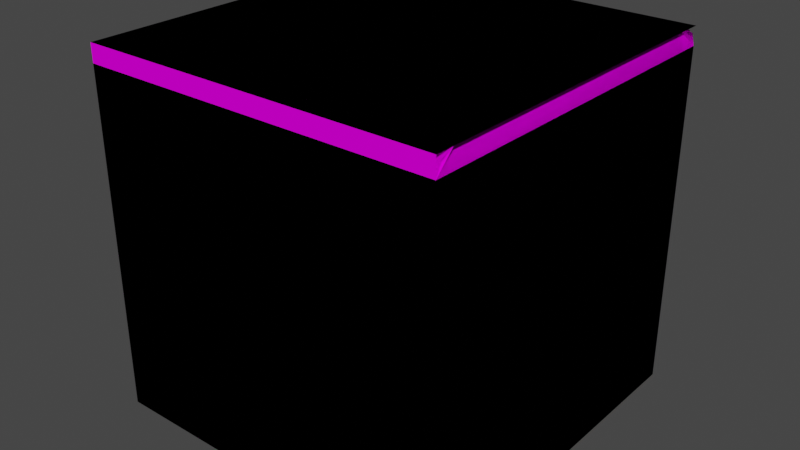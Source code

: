 # Source: terrainBeveled2.blend  (saved by Blender 2.82.7; exported with 4.5.12 LTS)
import bpy
from mathutils import Matrix  # noqa: F401  (used for matrix-valued properties, if any)

bpy.ops.wm.read_factory_settings(use_empty=True)
scene = bpy.context.scene
scene.name = 'Scene'

# ---- collections
col_separate = bpy.data.collections.new('Separate'); scene.collection.children.link(col_separate)

# ---- images (referenced by path relative to the original .blend; pixels are not part of the script)
import os
ASSET_DIR = os.environ.get("B2B_ASSET_DIR", "")  # directory of the original .blend (textures are referenced by path, not embedded)
HERE = os.path.dirname(os.path.abspath(__file__))  # packed textures are extracted next to this script under _unpacked/

def load_image(name, relpath, width, height, colorspace="sRGB"):
    """Load a texture the original file referenced (path relative to the .blend, or extracted next to this script)."""
    p = next((c for c in (os.path.join(HERE, relpath), os.path.join(ASSET_DIR, relpath)) if relpath and os.path.exists(c)), "")
    if p:
        img = bpy.data.images.load(p, check_existing=True)
        img.name = name
    else:  # same state as the original file: an image datablock whose file is absent (Cycles renders it pink)
        img = bpy.data.images.new(name, width, height)
        img.source = "FILE"
        img.filepath = "//" + (relpath or name)
    img.colorspace_settings.name = colorspace
    return img
img_terrain_png = load_image('terrain.png', 'terrain.png', 1024, 1024, 'sRGB')

# ---- materials (node trees are filled in below, after node groups)
mat_terrain = bpy.data.materials.new('Terrain')
mat_terrain.use_transparent_shadow = False

# ---- material node trees
mat_terrain.use_nodes = True; mat_terrain.node_tree.nodes.clear()
_N = mat_terrain.node_tree.nodes; _L = mat_terrain.node_tree.links
n0 = _N.new('ShaderNodeOutputMaterial'); n0.name = 'Material Output'; n0.location = (300, 300)
n1 = _N.new('ShaderNodeBsdfPrincipled'); n1.name = 'Principled BSDF'; n1.location = (10, 300)
n1.distribution = 'GGX'
n1.subsurface_method = 'BURLEY'
n1.inputs[3].default_value = 1.45
n1.inputs[13].default_value = 0.0
n1.inputs[27].default_value = (0.0, 0.0, 0.0, 1.0)
n1.inputs[28].default_value = 1.0
n2 = _N.new('ShaderNodeTexImage'); n2.name = 'Image Texture'; n2.location = (-280, 280)
n2.image = img_terrain_png
_L.new(n1.outputs[0], n0.inputs[0])
_L.new(n2.outputs[0], n1.inputs[0])
n0.is_active_output = True

# ---- world
world_world = bpy.data.worlds.new('World'); scene.world = world_world
world_world.use_nodes = True; world_world.node_tree.nodes.clear()
_N = world_world.node_tree.nodes; _L = world_world.node_tree.links
n0 = _N.new('ShaderNodeOutputWorld'); n0.name = 'World Output'; n0.location = (300, 300)
n1 = _N.new('ShaderNodeBackground'); n1.name = 'Background'; n1.location = (10, 300)
n1.inputs[0].default_value = (0.05088, 0.05088, 0.05088, 1.0)
_L.new(n1.outputs[0], n0.inputs[0])
n0.is_active_output = True
world_world.color = (0.05088, 0.05088, 0.05088)
world_world.use_sun_shadow = False
world_world.sun_shadow_jitter_overblur = 0.0

# ---- meshes
me_cube_016 = bpy.data.meshes.new('Cube.016')
me_cube_016.from_pydata([(-1.0, -1.0, 0.0), (-1.0, 1.0, -2.0), (-1.0, 1.0, 0.0), (1.0, -1.0, 0.0), (1.0, 1.0, -2.0), (1.0, 1.0, 0.0)], [], [(5, 2, 0, 3), (1, 2, 5, 4)])
me_cube_016.polygons.foreach_set('use_smooth', [True] * 2)
_uv = me_cube_016.uv_layers.new(name='UVMap')
_uv.uv.foreach_set('vector', [0.6201, 0.6526, 0.8701, 0.6526, 0.8701, 0.9026, 0.6201, 0.9026, 0.2141, 0.7122, 0.3419, 0.7761, 0.278, 0.7761, 0.2141, 0.7761])
me_cube_016.materials.append(mat_terrain)
me_cube_016.use_remesh_fix_poles = True
me_cube_016.use_remesh_preserve_attributes = False
me_cube_016.use_mirror_vertex_groups = False
me_cube_016.update()
me_cube_017 = bpy.data.meshes.new('Cube.017')
me_cube_017.from_pydata([(-1.0, -1.0, -2.0), (-1.0, -1.0, 0.0), (-1.0, 1.0, -2.0), (-1.0, 1.0, 0.0), (1.0, -1.0, 0.0), (1.0, 1.0, 0.0)], [], [(0, 1, 3, 2), (5, 3, 1, 4)])
me_cube_017.polygons.foreach_set('use_smooth', [True] * 2)
_uv = me_cube_017.uv_layers.new(name='UVMap')
_uv.uv.foreach_set('vector', [0.14, 0.6656, 0.3285, 0.6656, 0.3285, 0.8542, 0.14, 0.8542, 0.6201, 0.6575, 0.8701, 0.6575, 0.8701, 0.9075, 0.6201, 0.9075])
me_cube_017.materials.append(mat_terrain)
me_cube_017.use_remesh_fix_poles = True
me_cube_017.use_remesh_preserve_attributes = False
me_cube_017.use_mirror_vertex_groups = False
me_cube_017.update()
me_cube_018 = bpy.data.meshes.new('Cube.018')
me_cube_018.from_pydata([(-1.0, -1.0, -2.0), (-1.0, -1.0, 0.0), (-1.0, 1.0, -2.0), (-1.0, 1.0, 0.0), (1.0, -1.0, 0.0), (1.0, 1.0, -2.0), (1.0, 1.0, 0.0)], [], [(0, 1, 3, 2), (6, 3, 1, 4), (2, 3, 6, 5)])
me_cube_018.polygons.foreach_set('use_smooth', [True] * 3)
_uv = me_cube_018.uv_layers.new(name='UVMap')
_uv.uv.foreach_set('vector', [0.1755, 0.6618, 0.2977, 0.6618, 0.2977, 0.784, 0.1755, 0.784, 0.6545, 0.6181, 0.9045, 0.6181, 0.9045, 0.8681, 0.6545, 0.8681, 0.1755, 0.784, 0.4199, 0.9062, 0.2977, 0.9062, 0.1755, 0.9062])
me_cube_018.materials.append(mat_terrain)
me_cube_018.use_remesh_fix_poles = True
me_cube_018.use_remesh_preserve_attributes = False
me_cube_018.use_mirror_vertex_groups = False
me_cube_018.update()
me_cube_019 = bpy.data.meshes.new('Cube.019')
me_cube_019.from_pydata([(-1.0, -1.0, 0.0), (-1.0, 1.0, 0.0), (1.0, -1.0, -2.0), (1.0, -1.0, 0.0), (1.0, 1.0, -2.0), (1.0, 1.0, 0.0)], [], [(4, 5, 3, 2), (5, 1, 0, 3)])
me_cube_019.polygons.foreach_set('use_smooth', [True] * 2)
_uv = me_cube_019.uv_layers.new(name='UVMap')
_uv.uv.foreach_set('vector', [0.1576, 0.7403, 0.2912, 0.7403, 0.2912, 0.8739, 0.1576, 0.8739, 0.6201, 0.6107, 0.8701, 0.6107, 0.8701, 0.8607, 0.6201, 0.8607])
me_cube_019.materials.append(mat_terrain)
me_cube_019.use_remesh_fix_poles = True
me_cube_019.use_remesh_preserve_attributes = False
me_cube_019.use_mirror_vertex_groups = False
me_cube_019.update()
me_cube_020 = bpy.data.meshes.new('Cube.020')
me_cube_020.from_pydata([(-1.0, -1.0, 0.0), (-1.0, 1.0, -2.0), (-1.0, 1.0, 0.0), (1.0, -1.0, -2.0), (1.0, -1.0, 0.0), (1.0, 1.0, -2.0), (1.0, 1.0, 0.0)], [], [(5, 6, 4, 3), (6, 2, 0, 4), (1, 2, 6, 5)])
me_cube_020.polygons.foreach_set('use_smooth', [True] * 3)
_uv = me_cube_020.uv_layers.new(name='UVMap')
_uv.uv.foreach_set('vector', [0.1363, 0.7412, 0.2337, 0.7412, 0.2337, 0.8386, 0.1363, 0.8386, 0.6275, 0.6304, 0.8775, 0.6304, 0.8775, 0.8804, 0.6275, 0.8804, 0.1363, 0.6437, 0.3312, 0.7412, 0.2337, 0.7412, 0.1363, 0.7412])
me_cube_020.materials.append(mat_terrain)
me_cube_020.use_remesh_fix_poles = True
me_cube_020.use_remesh_preserve_attributes = False
me_cube_020.use_mirror_vertex_groups = False
me_cube_020.update()
me_cube_021 = bpy.data.meshes.new('Cube.021')
me_cube_021.from_pydata([(-1.0, -1.0, -2.0), (-1.0, -1.0, 0.0), (-1.0, 1.0, -2.0), (-1.0, 1.0, 0.0), (1.0, -1.0, -2.0), (1.0, -1.0, 0.0), (1.0, 1.0, -2.0), (1.0, 1.0, 0.0)], [], [(0, 1, 3, 2), (6, 7, 5, 4), (7, 3, 1, 5)])
me_cube_021.polygons.foreach_set('use_smooth', [True] * 3)
_uv = me_cube_021.uv_layers.new(name='UVMap')
_uv.uv.foreach_set('vector', [0.1948, 0.6209, 0.2835, 0.6209, 0.2835, 0.7096, 0.1948, 0.7096, 0.1948, 0.7983, 0.2835, 0.7983, 0.2835, 0.887, 0.1948, 0.887, 0.6275, 0.623, 0.8775, 0.623, 0.8775, 0.873, 0.6275, 0.873])
me_cube_021.materials.append(mat_terrain)
me_cube_021.use_remesh_fix_poles = True
me_cube_021.use_remesh_preserve_attributes = False
me_cube_021.use_mirror_vertex_groups = False
me_cube_021.update()
me_cube_022 = bpy.data.meshes.new('Cube.022')
me_cube_022.from_pydata([(-1.0, -1.0, -2.0), (-1.0, -1.0, 0.0), (-1.0, 1.0, -2.0), (-1.0, 1.0, 0.0), (1.0, -1.0, -2.0), (1.0, -1.0, 0.0), (1.0, 1.0, -2.0), (1.0, 1.0, 0.0)], [], [(0, 1, 3, 2), (6, 7, 5, 4), (7, 3, 1, 5), (2, 3, 7, 6)])
me_cube_022.polygons.foreach_set('use_smooth', [True] * 4)
_uv = me_cube_022.uv_layers.new(name='UVMap')
_uv.uv.foreach_set('vector', [0.215, 0.5905, 0.3076, 0.5905, 0.3076, 0.6831, 0.215, 0.6831, 0.215, 0.7756, 0.3076, 0.7756, 0.3076, 0.8682, 0.215, 0.8682, 0.6447, 0.6107, 0.8947, 0.6107, 0.8947, 0.8607, 0.6447, 0.8607, 0.215, 0.6831, 0.4001, 0.7756, 0.3076, 0.7756, 0.215, 0.7756])
me_cube_022.materials.append(mat_terrain)
me_cube_022.use_remesh_fix_poles = True
me_cube_022.use_remesh_preserve_attributes = False
me_cube_022.use_mirror_vertex_groups = False
me_cube_022.update()
me_cube_023 = bpy.data.meshes.new('Cube.023')
me_cube_023.from_pydata([(-1.0, -1.0, -2.0), (-1.0, -1.0, 0.0), (-1.0, 1.0, 0.0), (1.0, -1.0, -2.0), (1.0, -1.0, 0.0), (1.0, 1.0, 0.0)], [], [(3, 4, 1, 0), (5, 2, 1, 4)])
me_cube_023.polygons.foreach_set('use_smooth', [True] * 2)
_uv = me_cube_023.uv_layers.new(name='UVMap')
_uv.uv.foreach_set('vector', [0.1751, 0.646, 0.3525, 0.646, 0.3525, 0.8234, 0.1751, 0.8234, 0.6225, 0.6034, 0.8725, 0.6034, 0.8725, 0.8534, 0.6225, 0.8534])
me_cube_023.materials.append(mat_terrain)
me_cube_023.use_remesh_fix_poles = True
me_cube_023.use_remesh_preserve_attributes = False
me_cube_023.use_mirror_vertex_groups = False
me_cube_023.update()
me_cube_024 = bpy.data.meshes.new('Cube.024')
me_cube_024.from_pydata([(-1.0, -1.0, 0.0), (-1.0, 1.0, -2.0), (-1.0, 1.0, 0.0), (1.0, -1.0, 0.0), (1.0, 1.0, -2.0), (1.0, 1.0, 0.0), (-1.0, -1.0, -2.0), (-1.0, -1.0, 0.0), (1.0, -1.0, -2.0), (1.0, -1.0, 0.0)], [], [(5, 2, 0, 3), (1, 2, 5, 4), (8, 9, 7, 6)])
me_cube_024.polygons.foreach_set('use_smooth', [True] * 3)
_uv = me_cube_024.uv_layers.new(name='UVMap')
_uv.uv.foreach_set('vector', [0.625, 0.6476, 0.875, 0.6476, 0.875, 0.8976, 0.625, 0.8976, 0.1884, 0.6012, 0.3874, 0.7007, 0.2879, 0.7007, 0.1884, 0.7007, 0.1884, 0.8003, 0.2879, 0.8003, 0.2879, 0.8998, 0.1884, 0.8998])
me_cube_024.materials.append(mat_terrain)
me_cube_024.use_remesh_fix_poles = True
me_cube_024.use_remesh_preserve_attributes = False
me_cube_024.use_mirror_vertex_groups = False
me_cube_024.update()
me_cube_025 = bpy.data.meshes.new('Cube.025')
me_cube_025.from_pydata([(-1.0, -1.0, -2.0), (-1.0, -1.0, 0.0), (-1.0, 1.0, -2.0), (-1.0, 1.0, 0.0), (1.0, -1.0, -2.0), (1.0, -1.0, 0.0), (1.0, 1.0, 0.0)], [], [(0, 1, 3, 2), (4, 5, 1, 0), (6, 3, 1, 5)])
me_cube_025.polygons.foreach_set('use_smooth', [True] * 3)
_uv = me_cube_025.uv_layers.new(name='UVMap')
_uv.uv.foreach_set('vector', [0.2074, 0.5673, 0.3005, 0.5673, 0.3005, 0.6604, 0.2074, 0.6604, 0.2074, 0.8465, 0.3005, 0.8465, 0.3005, 0.9396, 0.2074, 0.9396, 0.6595, 0.5935, 0.9095, 0.5935, 0.9095, 0.8435, 0.6595, 0.8435])
me_cube_025.materials.append(mat_terrain)
me_cube_025.use_remesh_fix_poles = True
me_cube_025.use_remesh_preserve_attributes = False
me_cube_025.use_mirror_vertex_groups = False
me_cube_025.update()
me_cube_026 = bpy.data.meshes.new('Cube.026')
me_cube_026.from_pydata([(-1.0, -1.0, -2.0), (-1.0, -1.0, 0.0), (-1.0, 1.0, -2.0), (-1.0, 1.0, 0.0), (1.0, -1.0, -2.0), (1.0, -1.0, 0.0), (1.0, 1.0, -2.0), (1.0, 1.0, 0.0)], [], [(0, 1, 3, 2), (4, 5, 1, 0), (7, 3, 1, 5), (2, 3, 7, 6)])
me_cube_026.polygons.foreach_set('use_smooth', [True] * 4)
_uv = me_cube_026.uv_layers.new(name='UVMap')
_uv.uv.foreach_set('vector', [0.2083, 0.5672, 0.2953, 0.5672, 0.2953, 0.6542, 0.2083, 0.6542, 0.2083, 0.8281, 0.2953, 0.8281, 0.2953, 0.9151, 0.2083, 0.9151, 0.6078, 0.6403, 0.8578, 0.6403, 0.8578, 0.8903, 0.6078, 0.8903, 0.2083, 0.6542, 0.3822, 0.7412, 0.2953, 0.7412, 0.2083, 0.7412])
me_cube_026.materials.append(mat_terrain)
me_cube_026.use_remesh_fix_poles = True
me_cube_026.use_remesh_preserve_attributes = False
me_cube_026.use_mirror_vertex_groups = False
me_cube_026.update()
me_cube_027 = bpy.data.meshes.new('Cube.027')
me_cube_027.from_pydata([(-1.0, -1.0, -2.0), (-1.0, -1.0, 0.0), (-1.0, 1.0, 0.0), (1.0, -1.0, -2.0), (1.0, -1.0, 0.0), (1.0, 1.0, -2.0), (1.0, 1.0, 0.0)], [], [(5, 6, 4, 3), (3, 4, 1, 0), (6, 2, 1, 4)])
me_cube_027.polygons.foreach_set('use_smooth', [True] * 3)
_uv = me_cube_027.uv_layers.new(name='UVMap')
_uv.uv.foreach_set('vector', [0.1911, 0.6539, 0.2872, 0.6539, 0.2872, 0.75, 0.1911, 0.75, 0.1911, 0.75, 0.2872, 0.75, 0.2872, 0.8461, 0.1911, 0.8461, 0.6078, 0.623, 0.8578, 0.623, 0.8578, 0.873, 0.6078, 0.873])
me_cube_027.materials.append(mat_terrain)
me_cube_027.use_remesh_fix_poles = True
me_cube_027.use_remesh_preserve_attributes = False
me_cube_027.use_mirror_vertex_groups = False
me_cube_027.update()
me_cube_028 = bpy.data.meshes.new('Cube.028')
me_cube_028.from_pydata([(-1.0, -1.0, -2.0), (-1.0, -1.0, 0.0), (-1.0, 1.0, -2.0), (-1.0, 1.0, 0.0), (1.0, -1.0, -2.0), (1.0, -1.0, 0.0), (1.0, 1.0, -2.0), (1.0, 1.0, 0.0)], [], [(6, 7, 5, 4), (4, 5, 1, 0), (7, 3, 1, 5), (2, 3, 7, 6)])
me_cube_028.polygons.foreach_set('use_smooth', [True] * 4)
_uv = me_cube_028.uv_layers.new(name='UVMap')
_uv.uv.foreach_set('vector', [0.1933, 0.7032, 0.278, 0.7032, 0.278, 0.7879, 0.1933, 0.7879, 0.1933, 0.7879, 0.278, 0.7879, 0.278, 0.8726, 0.1933, 0.8726, 0.6201, 0.6206, 0.8701, 0.6206, 0.8701, 0.8706, 0.6201, 0.8706, 0.1933, 0.6185, 0.3627, 0.7032, 0.278, 0.7032, 0.1933, 0.7032])
me_cube_028.materials.append(mat_terrain)
me_cube_028.use_remesh_fix_poles = True
me_cube_028.use_remesh_preserve_attributes = False
me_cube_028.use_mirror_vertex_groups = False
me_cube_028.update()
me_cube_029 = bpy.data.meshes.new('Cube.029')
me_cube_029.from_pydata([(-1.0, -1.0, -2.0), (-1.0, -1.0, 0.0), (-1.0, 1.0, -2.0), (-1.0, 1.0, 0.0), (1.0, -1.0, -2.0), (1.0, -1.0, 0.0), (1.0, 1.0, -2.0), (1.0, 1.0, 0.0)], [], [(0, 1, 3, 2), (6, 7, 5, 4), (4, 5, 1, 0), (7, 3, 1, 5)])
me_cube_029.polygons.foreach_set('use_smooth', [True] * 4)
_uv = me_cube_029.uv_layers.new(name='UVMap')
_uv.uv.foreach_set('vector', [0.2639, 0.6088, 0.3276, 0.6088, 0.3276, 0.6725, 0.2639, 0.6725, 0.2639, 0.7362, 0.3276, 0.7362, 0.3276, 0.7999, 0.2639, 0.7999, 0.2639, 0.7999, 0.3276, 0.7999, 0.3276, 0.8637, 0.2639, 0.8637, 0.6324, 0.6181, 0.8824, 0.6181, 0.8824, 0.8681, 0.6324, 0.8681])
me_cube_029.materials.append(mat_terrain)
me_cube_029.use_remesh_fix_poles = True
me_cube_029.use_remesh_preserve_attributes = False
me_cube_029.use_mirror_vertex_groups = False
me_cube_029.update()
me_cube_030 = bpy.data.meshes.new('Cube.030')
me_cube_030.from_pydata([(-1.0, -1.0, -2.0), (-1.0, -1.0, 0.0), (-1.0, 1.0, -2.0), (-1.0, 1.0, 0.0), (1.0, -1.0, -2.0), (1.0, -1.0, 0.0), (1.0, 1.0, -2.0), (1.0, 1.0, 0.0)], [], [(0, 1, 3, 2), (6, 7, 5, 4), (4, 5, 1, 0), (7, 3, 1, 5), (2, 3, 7, 6)])
me_cube_030.polygons.foreach_set('use_smooth', [True] * 5)
_uv = me_cube_030.uv_layers.new(name='UVMap')
_uv.uv.foreach_set('vector', [0.3709, 0.6977, 0.3709, 0.819, 0.2497, 0.819, 0.2497, 0.6977, 0.2497, 0.819, 0.1284, 0.819, 0.1284, 0.6977, 0.2497, 0.6977, 0.2497, 0.6977, 0.2497, 0.5765, 0.3709, 0.5765, 0.3709, 0.6977, 0.919, 0.919, 0.5857, 0.919, 0.5857, 0.5857, 0.919, 0.5857, 0.1284, 0.9403, 0.1284, 0.819, 0.2497, 0.819, 0.2497, 0.9403])
me_cube_030.materials.append(mat_terrain)
me_cube_030.use_remesh_fix_poles = True
me_cube_030.use_remesh_preserve_attributes = False
me_cube_030.use_mirror_vertex_groups = False
me_cube_030.update()
me_cube_032 = bpy.data.meshes.new('Cube.032')
me_cube_032.from_pydata([(-1.0, -1.0, 0.0), (-1.0, 1.0, 0.0), (1.0, -1.0, 0.0), (1.0, 1.0, 0.0)], [], [(3, 1, 0, 2)])
_uv = me_cube_032.uv_layers.new(name='UVMap')
_uv.uv.foreach_set('vector', [0.6422, 0.5837, 0.8922, 0.5837, 0.8922, 0.8337, 0.6422, 0.8337])
me_cube_032.materials.append(mat_terrain)
me_cube_032.use_remesh_fix_poles = True
me_cube_032.use_remesh_preserve_attributes = False
me_cube_032.use_mirror_vertex_groups = False
me_cube_032.update()

# ---- objects
ob_14 = bpy.data.objects.new('14', me_cube_016)
ob_13 = bpy.data.objects.new('13', me_cube_017)
ob_12 = bpy.data.objects.new('12', me_cube_018)
ob_11 = bpy.data.objects.new('11', me_cube_019)
ob_10 = bpy.data.objects.new('10', me_cube_020)
ob_9 = bpy.data.objects.new('9', me_cube_021)
ob_8 = bpy.data.objects.new('8', me_cube_022)
ob_7 = bpy.data.objects.new('7', me_cube_023)
ob_6 = bpy.data.objects.new('6', me_cube_024)
ob_5 = bpy.data.objects.new('5', me_cube_025)
ob_4 = bpy.data.objects.new('4', me_cube_026)
ob_3 = bpy.data.objects.new('3', me_cube_027)
ob_2 = bpy.data.objects.new('2', me_cube_028)
ob_1 = bpy.data.objects.new('1', me_cube_029)
ob_0 = bpy.data.objects.new('0', me_cube_030)
ob_15 = bpy.data.objects.new('15', me_cube_032)

# ---- transforms, parenting, visibility, modifiers, constraints
ob_14.location = (0.0, 0.0, 0.0)
ob_14.scale = (0.5, 0.5, 0.5)
ob_14.lineart.crease_threshold = 0.0
_m = ob_14.modifiers.new('Bevel', 'BEVEL')
_m.segments = 2
_m.limit_method = 'NONE'
ob_13.location = (0.0, 0.0, 0.0)
ob_13.scale = (0.5, 0.5, 0.5)
ob_13.lineart.crease_threshold = 0.0
_m = ob_13.modifiers.new('Bevel', 'BEVEL')
_m.segments = 2
_m.limit_method = 'NONE'
ob_12.location = (0.0, 0.0, 0.0)
ob_12.scale = (0.5, 0.5, 0.5)
ob_12.lineart.crease_threshold = 0.0
_m = ob_12.modifiers.new('Bevel', 'BEVEL')
_m.segments = 2
_m.limit_method = 'NONE'
ob_11.location = (0.0, 0.0, 0.0)
ob_11.scale = (0.5, 0.5, 0.5)
ob_11.lineart.crease_threshold = 0.0
_m = ob_11.modifiers.new('Bevel', 'BEVEL')
_m.segments = 2
_m.limit_method = 'NONE'
ob_10.location = (0.0, 0.0, 0.0)
ob_10.scale = (0.5, 0.5, 0.5)
ob_10.lineart.crease_threshold = 0.0
_m = ob_10.modifiers.new('Bevel', 'BEVEL')
_m.segments = 2
_m.limit_method = 'NONE'
ob_9.location = (0.0, 0.0, 0.0)
ob_9.scale = (0.5, 0.5, 0.5)
ob_9.lineart.crease_threshold = 0.0
_m = ob_9.modifiers.new('Bevel', 'BEVEL')
_m.segments = 2
_m.limit_method = 'NONE'
ob_8.location = (0.0, 0.0, 0.0)
ob_8.scale = (0.5, 0.5, 0.5)
ob_8.lineart.crease_threshold = 0.0
_m = ob_8.modifiers.new('Bevel', 'BEVEL')
_m.segments = 2
_m.limit_method = 'NONE'
ob_7.location = (0.0, 0.0, 0.0)
ob_7.scale = (0.5, 0.5, 0.5)
ob_7.lineart.crease_threshold = 0.0
_m = ob_7.modifiers.new('Bevel', 'BEVEL')
_m.segments = 2
_m.limit_method = 'NONE'
ob_6.location = (0.0, 0.0, 0.0)
ob_6.scale = (0.5, 0.5, 0.5)
ob_6.lineart.crease_threshold = 0.0
_m = ob_6.modifiers.new('Bevel', 'BEVEL')
_m.limit_method = 'NONE'
ob_5.location = (0.0, 0.0, 0.0)
ob_5.scale = (0.5, 0.5, 0.5)
ob_5.lineart.crease_threshold = 0.0
_m = ob_5.modifiers.new('Bevel', 'BEVEL')
_m.limit_method = 'NONE'
ob_4.location = (0.0, 0.0, 0.0)
ob_4.scale = (0.5, 0.5, 0.5)
ob_4.lineart.crease_threshold = 0.0
_m = ob_4.modifiers.new('Bevel', 'BEVEL')
_m.segments = 2
_m.limit_method = 'NONE'
ob_3.location = (0.0, 0.0, 0.0)
ob_3.scale = (0.5, 0.5, 0.5)
ob_3.lineart.crease_threshold = 0.0
_m = ob_3.modifiers.new('Bevel', 'BEVEL')
_m.segments = 2
_m.limit_method = 'NONE'
ob_2.location = (0.0, 0.0, 0.0)
ob_2.scale = (0.5, 0.5, 0.5)
ob_2.lineart.crease_threshold = 0.0
_m = ob_2.modifiers.new('Bevel', 'BEVEL')
_m.segments = 2
_m.limit_method = 'NONE'
ob_1.location = (0.0, 0.0, 0.0)
ob_1.scale = (0.5, 0.5, 0.5)
ob_1.lineart.crease_threshold = 0.0
_m = ob_1.modifiers.new('Bevel', 'BEVEL')
_m.segments = 2
_m.limit_method = 'NONE'
ob_0.location = (0.0, 0.0, 0.0)
ob_0.scale = (0.5, 0.5, 0.5)
ob_0.lineart.crease_threshold = 0.0
_m = ob_0.modifiers.new('Bevel', 'BEVEL')
_m.segments = 2
_m.limit_method = 'NONE'
ob_15.location = (0.0, 0.0, 0.0)
ob_15.scale = (0.5, 0.5, 0.5)
ob_15.lineart.crease_threshold = 0.0

# ---- collection membership
col_separate.objects.link(ob_14)
col_separate.objects.link(ob_13)
col_separate.objects.link(ob_12)
col_separate.objects.link(ob_11)
col_separate.objects.link(ob_10)
col_separate.objects.link(ob_9)
col_separate.objects.link(ob_8)
col_separate.objects.link(ob_7)
col_separate.objects.link(ob_6)
col_separate.objects.link(ob_5)
col_separate.objects.link(ob_4)
col_separate.objects.link(ob_3)
col_separate.objects.link(ob_2)
col_separate.objects.link(ob_1)
col_separate.objects.link(ob_0)
col_separate.objects.link(ob_15)

# ---- scene / render settings (as saved in the file)
scene.frame_start = 1; scene.frame_end = 250; scene.frame_set(1)
scene.render.engine = 'BLENDER_EEVEE_NEXT'
scene.cycles.use_denoising = False
scene.cycles.samples = 128
scene.cycles.sampling_pattern = 'TABULATED_SOBOL'
scene.cycles.use_adaptive_sampling = False
scene.cycles.use_light_tree = False
scene.view_settings.view_transform = 'Filmic'
bpy.context.view_layer.update()

# ---- added for rendering (the .blend has no active camera and no usable light): camera, sun
cam_auto = bpy.data.cameras.new('AutoCamera')
cam_auto.lens = 50.0
cam_auto.sensor_width = 36.0
cam_auto.clip_end = 1000.0
ob_auto_camera = bpy.data.objects.new('AutoCamera', cam_auto)
scene.collection.objects.link(ob_auto_camera)
ob_auto_camera.location = (1.60254, -1.92304, 0.78203)
ob_auto_camera.rotation_euler = (1.09748, -7.21219e-08, 0.694738)
scene.camera = ob_auto_camera
light_auto_sun = bpy.data.lights.new('AutoSun', 'SUN')
light_auto_sun.energy = 3.0
light_auto_sun.angle = 0.0523599
ob_auto_sun = bpy.data.objects.new('AutoSun', light_auto_sun)
scene.collection.objects.link(ob_auto_sun)
ob_auto_sun.rotation_euler = (0.872665, 0.174533, 0.523599)
bpy.context.view_layer.update()
